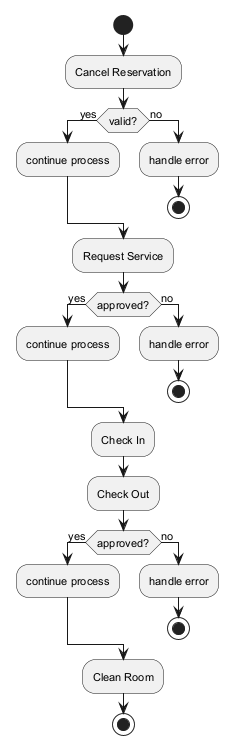

The diagram above was rendered by PlantUML. Its source (embedded in the PNG):
@startuml
skinparam backgroundColor #FFFFFF
skinparam classBackgroundColor #F3E5F5
skinparam classBorderColor #6A1B9A
skinparam defaultFontSize 11
start
:Cancel Reservation;
if (valid?) then (yes)
:continue process;
else (no)
:handle error;
stop
endif
:Request Service;
if (approved?) then (yes)
:continue process;
else (no)
:handle error;
stop
endif
:Check In;
:Check Out;
if (approved?) then (yes)
:continue process;
else (no)
:handle error;
stop
endif
:Clean Room;
stop
@enduml